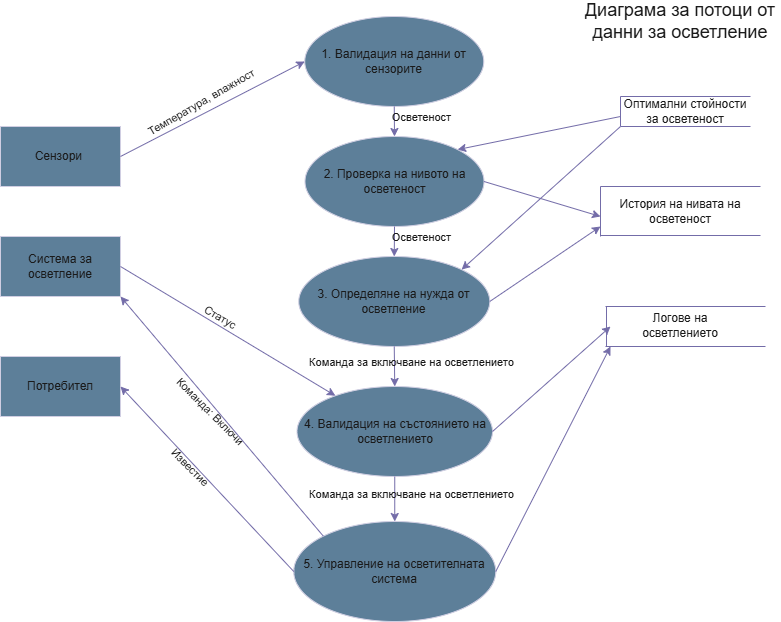

The diagram above was exported from draw.io. Its source (the exported page's mxGraphModel, read from the mxfile embedded in the PNG):
<mxGraphModel dx="1281" dy="570" grid="1" gridSize="10" guides="1" tooltips="1" connect="1" arrows="1" fold="1" page="1" pageScale="1" pageWidth="827" pageHeight="1169" math="0" shadow="0">
  <root>
    <mxCell id="0" />
    <mxCell id="1" parent="0" />
    <mxCell id="yVq2CfCqA3nlXPnojoDD-1" parent="1" style="ellipse;whiteSpace=wrap;html=1;labelBackgroundColor=none;fillColor=#5D7F99;strokeColor=#D0CEE2;fontColor=#1A1A1A;" value="1. Валидация на данни от сензорите" vertex="1">
      <mxGeometry height="90" width="179" x="334.25" y="50" as="geometry" />
    </mxCell>
    <mxCell id="yVq2CfCqA3nlXPnojoDD-2" parent="1" style="ellipse;whiteSpace=wrap;html=1;labelBackgroundColor=none;fillColor=#5D7F99;strokeColor=#D0CEE2;fontColor=#1A1A1A;" value="2.&amp;nbsp;Проверка на нивото на осветеност" vertex="1">
      <mxGeometry height="90" width="179" x="334.5" y="170" as="geometry" />
    </mxCell>
    <mxCell id="yVq2CfCqA3nlXPnojoDD-3" parent="1" style="ellipse;whiteSpace=wrap;html=1;labelBackgroundColor=none;fillColor=#5D7F99;strokeColor=#D0CEE2;fontColor=#1A1A1A;" value="3.&amp;nbsp;Определяне на нужда от осветление" vertex="1">
      <mxGeometry height="90" width="191" x="328.25" y="290" as="geometry" />
    </mxCell>
    <mxCell id="yVq2CfCqA3nlXPnojoDD-4" parent="1" style="ellipse;whiteSpace=wrap;html=1;labelBackgroundColor=none;fillColor=#5D7F99;strokeColor=#D0CEE2;fontColor=#1A1A1A;" value="4. Валидация на състоянието на осветлението" vertex="1">
      <mxGeometry height="90" width="195.5" x="326.5" y="420" as="geometry" />
    </mxCell>
    <mxCell id="yVq2CfCqA3nlXPnojoDD-5" parent="1" style="ellipse;whiteSpace=wrap;html=1;labelBackgroundColor=none;fillColor=#5D7F99;strokeColor=#D0CEE2;fontColor=#1A1A1A;" value="5.&amp;nbsp;Управление на осветителната система" vertex="1">
      <mxGeometry height="100" width="202" x="323.25" y="555" as="geometry" />
    </mxCell>
    <mxCell id="yVq2CfCqA3nlXPnojoDD-6" parent="1" style="rounded=0;whiteSpace=wrap;html=1;labelBackgroundColor=none;fillColor=#5D7F99;strokeColor=#D0CEE2;fontColor=#1A1A1A;" value="Сензори&amp;nbsp;" vertex="1">
      <mxGeometry height="60" width="120" x="30" y="160" as="geometry" />
    </mxCell>
    <mxCell id="yVq2CfCqA3nlXPnojoDD-7" parent="1" style="rounded=0;whiteSpace=wrap;html=1;labelBackgroundColor=none;fillColor=#5D7F99;strokeColor=#D0CEE2;fontColor=#1A1A1A;" value="Система за осветление" vertex="1">
      <mxGeometry height="60" width="120" x="30" y="270" as="geometry" />
    </mxCell>
    <mxCell id="yVq2CfCqA3nlXPnojoDD-8" parent="1" style="rounded=0;whiteSpace=wrap;html=1;labelBackgroundColor=none;fillColor=#5D7F99;strokeColor=#D0CEE2;fontColor=#1A1A1A;" value="Потребител" vertex="1">
      <mxGeometry height="60" width="120" x="30" y="390" as="geometry" />
    </mxCell>
    <mxCell id="yVq2CfCqA3nlXPnojoDD-9" parent="1" style="text;html=1;whiteSpace=wrap;strokeColor=none;fillColor=none;align=center;verticalAlign=middle;rounded=0;labelBackgroundColor=none;fontColor=#1A1A1A;" value="Оптимални стойности за осветеност" vertex="1">
      <mxGeometry height="30" width="130" x="650" y="130" as="geometry" />
    </mxCell>
    <mxCell id="yVq2CfCqA3nlXPnojoDD-10" parent="1" style="text;html=1;whiteSpace=wrap;strokeColor=none;fillColor=none;align=center;verticalAlign=middle;rounded=0;labelBackgroundColor=none;fontColor=#1A1A1A;" value="История на нивата на осветеност" vertex="1">
      <mxGeometry height="30" width="160" x="630" y="230" as="geometry" />
    </mxCell>
    <mxCell id="yVq2CfCqA3nlXPnojoDD-11" parent="1" style="text;html=1;whiteSpace=wrap;strokeColor=none;fillColor=none;align=center;verticalAlign=middle;rounded=0;labelBackgroundColor=none;fontColor=#1A1A1A;" value="Логове на осветлението" vertex="1">
      <mxGeometry height="30" width="120" x="650" y="344" as="geometry" />
    </mxCell>
    <mxCell id="yVq2CfCqA3nlXPnojoDD-12" edge="1" parent="1" style="endArrow=none;html=1;rounded=0;entryX=1;entryY=0;entryDx=0;entryDy=0;labelBackgroundColor=none;strokeColor=#736CA8;fontColor=default;" target="yVq2CfCqA3nlXPnojoDD-9" value="">
      <mxGeometry height="50" relative="1" width="50" as="geometry">
        <mxPoint x="650" y="130" as="sourcePoint" />
        <mxPoint x="700" y="80" as="targetPoint" />
      </mxGeometry>
    </mxCell>
    <mxCell id="yVq2CfCqA3nlXPnojoDD-13" edge="1" parent="1" source="yVq2CfCqA3nlXPnojoDD-9" style="endArrow=none;html=1;rounded=0;entryX=0;entryY=0;entryDx=0;entryDy=0;exitX=0;exitY=1;exitDx=0;exitDy=0;labelBackgroundColor=none;strokeColor=#736CA8;fontColor=default;" target="yVq2CfCqA3nlXPnojoDD-9" value="">
      <mxGeometry height="50" relative="1" width="50" as="geometry">
        <mxPoint x="720" y="80" as="sourcePoint" />
        <mxPoint x="850" y="80" as="targetPoint" />
      </mxGeometry>
    </mxCell>
    <mxCell id="yVq2CfCqA3nlXPnojoDD-14" edge="1" parent="1" style="endArrow=none;html=1;rounded=0;entryX=1;entryY=0;entryDx=0;entryDy=0;labelBackgroundColor=none;strokeColor=#736CA8;fontColor=default;" value="">
      <mxGeometry height="50" relative="1" width="50" as="geometry">
        <mxPoint x="650" y="160" as="sourcePoint" />
        <mxPoint x="780" y="160" as="targetPoint" />
      </mxGeometry>
    </mxCell>
    <mxCell id="yVq2CfCqA3nlXPnojoDD-15" edge="1" parent="1" style="endArrow=none;html=1;rounded=0;labelBackgroundColor=none;strokeColor=#736CA8;fontColor=default;" value="">
      <mxGeometry height="50" relative="1" width="50" as="geometry">
        <mxPoint x="630" y="220" as="sourcePoint" />
        <mxPoint x="790" y="220" as="targetPoint" />
      </mxGeometry>
    </mxCell>
    <mxCell id="yVq2CfCqA3nlXPnojoDD-16" edge="1" parent="1" style="endArrow=none;html=1;rounded=0;labelBackgroundColor=none;strokeColor=#736CA8;fontColor=default;" value="">
      <mxGeometry height="50" relative="1" width="50" as="geometry">
        <mxPoint x="630" y="269" as="sourcePoint" />
        <mxPoint x="790" y="269" as="targetPoint" />
      </mxGeometry>
    </mxCell>
    <mxCell id="yVq2CfCqA3nlXPnojoDD-17" edge="1" parent="1" style="endArrow=none;html=1;rounded=0;labelBackgroundColor=none;strokeColor=#736CA8;fontColor=default;" value="">
      <mxGeometry height="50" relative="1" width="50" as="geometry">
        <mxPoint x="630" y="220" as="sourcePoint" />
        <mxPoint x="630" y="270" as="targetPoint" />
      </mxGeometry>
    </mxCell>
    <mxCell id="yVq2CfCqA3nlXPnojoDD-18" edge="1" parent="1" style="endArrow=none;html=1;rounded=0;labelBackgroundColor=none;strokeColor=#736CA8;fontColor=default;" value="">
      <mxGeometry height="50" relative="1" width="50" as="geometry">
        <mxPoint x="635" y="340" as="sourcePoint" />
        <mxPoint x="795" y="340" as="targetPoint" />
      </mxGeometry>
    </mxCell>
    <mxCell id="yVq2CfCqA3nlXPnojoDD-19" edge="1" parent="1" style="endArrow=none;html=1;rounded=0;labelBackgroundColor=none;strokeColor=#736CA8;fontColor=default;" value="">
      <mxGeometry height="50" relative="1" width="50" as="geometry">
        <mxPoint x="635" y="380" as="sourcePoint" />
        <mxPoint x="795" y="380" as="targetPoint" />
      </mxGeometry>
    </mxCell>
    <mxCell id="yVq2CfCqA3nlXPnojoDD-20" edge="1" parent="1" style="endArrow=none;html=1;rounded=0;labelBackgroundColor=none;strokeColor=#736CA8;fontColor=default;" value="">
      <mxGeometry height="50" relative="1" width="50" as="geometry">
        <mxPoint x="636" y="340" as="sourcePoint" />
        <mxPoint x="636" y="380" as="targetPoint" />
      </mxGeometry>
    </mxCell>
    <mxCell id="yVq2CfCqA3nlXPnojoDD-21" edge="1" parent="1" source="yVq2CfCqA3nlXPnojoDD-1" style="endArrow=classic;html=1;rounded=0;exitX=0.5;exitY=1;exitDx=0;exitDy=0;entryX=0.5;entryY=0;entryDx=0;entryDy=0;labelBackgroundColor=none;strokeColor=#736CA8;fontColor=default;" target="yVq2CfCqA3nlXPnojoDD-2" value="">
      <mxGeometry height="50" relative="1" width="50" as="geometry">
        <mxPoint x="390" y="340" as="sourcePoint" />
        <mxPoint x="440" y="290" as="targetPoint" />
      </mxGeometry>
    </mxCell>
    <mxCell id="yVq2CfCqA3nlXPnojoDD-22" edge="1" parent="1" source="yVq2CfCqA3nlXPnojoDD-2" style="endArrow=classic;html=1;rounded=0;exitX=0.5;exitY=1;exitDx=0;exitDy=0;entryX=0.5;entryY=0;entryDx=0;entryDy=0;labelBackgroundColor=none;strokeColor=#736CA8;fontColor=default;" target="yVq2CfCqA3nlXPnojoDD-3" value="">
      <mxGeometry height="50" relative="1" width="50" as="geometry">
        <mxPoint x="420" y="170" as="sourcePoint" />
        <mxPoint x="420" y="220" as="targetPoint" />
      </mxGeometry>
    </mxCell>
    <mxCell id="yVq2CfCqA3nlXPnojoDD-23" edge="1" parent="1" source="yVq2CfCqA3nlXPnojoDD-3" style="endArrow=classic;html=1;rounded=0;exitX=0.5;exitY=1;exitDx=0;exitDy=0;labelBackgroundColor=none;strokeColor=#736CA8;fontColor=default;" target="yVq2CfCqA3nlXPnojoDD-4" value="">
      <mxGeometry height="50" relative="1" width="50" as="geometry">
        <mxPoint x="230" y="420" as="sourcePoint" />
        <mxPoint x="230" y="470" as="targetPoint" />
      </mxGeometry>
    </mxCell>
    <mxCell id="yVq2CfCqA3nlXPnojoDD-24" edge="1" parent="1" source="yVq2CfCqA3nlXPnojoDD-4" style="endArrow=classic;html=1;rounded=0;exitX=0.5;exitY=1;exitDx=0;exitDy=0;entryX=0.5;entryY=0;entryDx=0;entryDy=0;labelBackgroundColor=none;strokeColor=#736CA8;fontColor=default;" target="yVq2CfCqA3nlXPnojoDD-5" value="">
      <mxGeometry height="50" relative="1" width="50" as="geometry">
        <mxPoint x="270" y="520" as="sourcePoint" />
        <mxPoint x="270" y="570" as="targetPoint" />
      </mxGeometry>
    </mxCell>
    <mxCell id="yVq2CfCqA3nlXPnojoDD-25" edge="1" parent="1" source="yVq2CfCqA3nlXPnojoDD-6" style="endArrow=classic;html=1;rounded=0;exitX=1;exitY=0.5;exitDx=0;exitDy=0;entryX=0;entryY=0.5;entryDx=0;entryDy=0;labelBackgroundColor=none;strokeColor=#736CA8;fontColor=default;" target="yVq2CfCqA3nlXPnojoDD-1" value="">
      <mxGeometry height="50" relative="1" width="50" as="geometry">
        <mxPoint x="390" y="340" as="sourcePoint" />
        <mxPoint x="440" y="290" as="targetPoint" />
      </mxGeometry>
    </mxCell>
    <mxCell id="yVq2CfCqA3nlXPnojoDD-26" connectable="0" parent="yVq2CfCqA3nlXPnojoDD-25" style="edgeLabel;html=1;align=center;verticalAlign=middle;resizable=0;points=[];rotation=-30;labelBackgroundColor=none;fontColor=#1A1A1A;" value="Температура, влажност" vertex="1">
      <mxGeometry relative="1" x="-0.5843" y="-2" as="geometry">
        <mxPoint x="41" y="-36" as="offset" />
      </mxGeometry>
    </mxCell>
    <mxCell id="yVq2CfCqA3nlXPnojoDD-27" edge="1" parent="1" source="yVq2CfCqA3nlXPnojoDD-7" style="endArrow=classic;html=1;rounded=0;exitX=1;exitY=0.5;exitDx=0;exitDy=0;labelBackgroundColor=none;strokeColor=#736CA8;fontColor=default;" target="yVq2CfCqA3nlXPnojoDD-4" value="">
      <mxGeometry height="50" relative="1" width="50" as="geometry">
        <mxPoint x="270" y="425" as="sourcePoint" />
        <mxPoint x="454" y="330" as="targetPoint" />
      </mxGeometry>
    </mxCell>
    <mxCell id="yVq2CfCqA3nlXPnojoDD-28" edge="1" parent="1" source="yVq2CfCqA3nlXPnojoDD-5" style="endArrow=classic;html=1;rounded=0;exitX=0;exitY=0;exitDx=0;exitDy=0;entryX=1;entryY=1;entryDx=0;entryDy=0;labelBackgroundColor=none;strokeColor=#736CA8;fontColor=default;" target="yVq2CfCqA3nlXPnojoDD-7" value="">
      <mxGeometry height="50" relative="1" width="50" as="geometry">
        <mxPoint x="240" y="380" as="sourcePoint" />
        <mxPoint x="453" y="500" as="targetPoint" />
      </mxGeometry>
    </mxCell>
    <mxCell id="yVq2CfCqA3nlXPnojoDD-29" edge="1" parent="1" source="yVq2CfCqA3nlXPnojoDD-5" style="endArrow=classic;html=1;rounded=0;exitX=0;exitY=0.5;exitDx=0;exitDy=0;entryX=1;entryY=0.5;entryDx=0;entryDy=0;labelBackgroundColor=none;strokeColor=#736CA8;fontColor=default;" target="yVq2CfCqA3nlXPnojoDD-8" value="">
      <mxGeometry height="50" relative="1" width="50" as="geometry">
        <mxPoint x="390" y="340" as="sourcePoint" />
        <mxPoint x="440" y="290" as="targetPoint" />
      </mxGeometry>
    </mxCell>
    <mxCell id="yVq2CfCqA3nlXPnojoDD-30" edge="1" parent="1" style="endArrow=classic;html=1;rounded=0;entryX=1;entryY=0;entryDx=0;entryDy=0;labelBackgroundColor=none;strokeColor=#736CA8;fontColor=default;" target="yVq2CfCqA3nlXPnojoDD-2" value="">
      <mxGeometry height="50" relative="1" width="50" as="geometry">
        <mxPoint x="650" y="150" as="sourcePoint" />
        <mxPoint x="440" y="290" as="targetPoint" />
      </mxGeometry>
    </mxCell>
    <mxCell id="yVq2CfCqA3nlXPnojoDD-31" edge="1" parent="1" source="yVq2CfCqA3nlXPnojoDD-9" style="endArrow=classic;html=1;rounded=0;entryX=1;entryY=0;entryDx=0;entryDy=0;exitX=0;exitY=1;exitDx=0;exitDy=0;labelBackgroundColor=none;strokeColor=#736CA8;fontColor=default;" target="yVq2CfCqA3nlXPnojoDD-3" value="">
      <mxGeometry height="50" relative="1" width="50" as="geometry">
        <mxPoint x="643" y="180" as="sourcePoint" />
        <mxPoint x="480" y="213" as="targetPoint" />
      </mxGeometry>
    </mxCell>
    <mxCell id="yVq2CfCqA3nlXPnojoDD-32" edge="1" parent="1" source="yVq2CfCqA3nlXPnojoDD-2" style="endArrow=classic;html=1;rounded=0;exitX=1;exitY=0.5;exitDx=0;exitDy=0;labelBackgroundColor=none;strokeColor=#736CA8;fontColor=default;" value="">
      <mxGeometry height="50" relative="1" width="50" as="geometry">
        <mxPoint x="319" y="190" as="sourcePoint" />
        <mxPoint x="630" y="250" as="targetPoint" />
      </mxGeometry>
    </mxCell>
    <mxCell id="yVq2CfCqA3nlXPnojoDD-33" edge="1" parent="1" source="yVq2CfCqA3nlXPnojoDD-3" style="endArrow=classic;html=1;rounded=0;exitX=1;exitY=0.5;exitDx=0;exitDy=0;labelBackgroundColor=none;strokeColor=#736CA8;fontColor=default;" value="">
      <mxGeometry height="50" relative="1" width="50" as="geometry">
        <mxPoint x="69" y="290" as="sourcePoint" />
        <mxPoint x="630" y="260" as="targetPoint" />
      </mxGeometry>
    </mxCell>
    <mxCell id="yVq2CfCqA3nlXPnojoDD-34" edge="1" parent="1" source="yVq2CfCqA3nlXPnojoDD-4" style="endArrow=classic;html=1;rounded=0;exitX=1;exitY=0.5;exitDx=0;exitDy=0;labelBackgroundColor=none;strokeColor=#736CA8;fontColor=default;" value="">
      <mxGeometry height="50" relative="1" width="50" as="geometry">
        <mxPoint x="699" y="260" as="sourcePoint" />
        <mxPoint x="640" y="360" as="targetPoint" />
      </mxGeometry>
    </mxCell>
    <mxCell id="yVq2CfCqA3nlXPnojoDD-35" edge="1" parent="1" source="yVq2CfCqA3nlXPnojoDD-5" style="endArrow=classic;html=1;rounded=0;exitX=1;exitY=0.5;exitDx=0;exitDy=0;labelBackgroundColor=none;strokeColor=#736CA8;fontColor=default;" value="">
      <mxGeometry height="50" relative="1" width="50" as="geometry">
        <mxPoint x="390" y="340" as="sourcePoint" />
        <mxPoint x="640" y="380" as="targetPoint" />
      </mxGeometry>
    </mxCell>
    <mxCell id="yVq2CfCqA3nlXPnojoDD-36" connectable="0" parent="1" style="edgeLabel;html=1;align=center;verticalAlign=middle;resizable=0;points=[];rotation=0;labelBackgroundColor=none;fontColor=#1A1A1A;" value="Осветеност" vertex="1">
      <mxGeometry x="450" y="150" as="geometry" />
    </mxCell>
    <mxCell id="yVq2CfCqA3nlXPnojoDD-37" connectable="0" parent="1" style="edgeLabel;html=1;align=center;verticalAlign=middle;resizable=0;points=[];rotation=0;labelBackgroundColor=none;fontColor=#1A1A1A;" value="Осветеност" vertex="1">
      <mxGeometry x="450" y="270" as="geometry" />
    </mxCell>
    <mxCell id="yVq2CfCqA3nlXPnojoDD-38" connectable="0" parent="1" style="edgeLabel;html=1;align=center;verticalAlign=middle;resizable=0;points=[];rotation=0;labelBackgroundColor=none;fontColor=#1A1A1A;" value="Команда за включване на осветлението" vertex="1">
      <mxGeometry x="440" y="395" as="geometry" />
    </mxCell>
    <mxCell id="yVq2CfCqA3nlXPnojoDD-39" connectable="0" parent="1" style="edgeLabel;html=1;align=center;verticalAlign=middle;resizable=0;points=[];rotation=0;labelBackgroundColor=none;fontColor=#1A1A1A;" value="Команда за включване на осветлението" vertex="1">
      <mxGeometry x="440" y="527" as="geometry" />
    </mxCell>
    <mxCell id="yVq2CfCqA3nlXPnojoDD-40" connectable="0" parent="1" style="edgeLabel;html=1;align=center;verticalAlign=middle;resizable=0;points=[];rotation=45;labelBackgroundColor=none;fontColor=#1A1A1A;" value="Известие" vertex="1">
      <mxGeometry x="220" y="500" as="geometry" />
    </mxCell>
    <mxCell id="yVq2CfCqA3nlXPnojoDD-41" connectable="0" parent="1" style="edgeLabel;html=1;align=center;verticalAlign=middle;resizable=0;points=[];rotation=45;labelBackgroundColor=none;fontColor=#1A1A1A;" value="Команда: Включи" vertex="1">
      <mxGeometry x="240" y="444" as="geometry" />
    </mxCell>
    <mxCell id="yVq2CfCqA3nlXPnojoDD-42" connectable="0" parent="1" style="edgeLabel;html=1;align=center;verticalAlign=middle;resizable=0;points=[];rotation=30;labelBackgroundColor=none;fontColor=#1A1A1A;" value="Статус" vertex="1">
      <mxGeometry x="250" y="350" as="geometry" />
    </mxCell>
    <mxCell id="yVq2CfCqA3nlXPnojoDD-43" parent="1" style="text;html=1;whiteSpace=wrap;strokeColor=none;fillColor=none;align=center;verticalAlign=middle;rounded=0;fontSize=18;labelBackgroundColor=none;fontColor=#1A1A1A;" value="Диаграма за потоци от данни за осветление" vertex="1">
      <mxGeometry height="30" width="200" x="610" y="40" as="geometry" />
    </mxCell>
  </root>
</mxGraphModel>